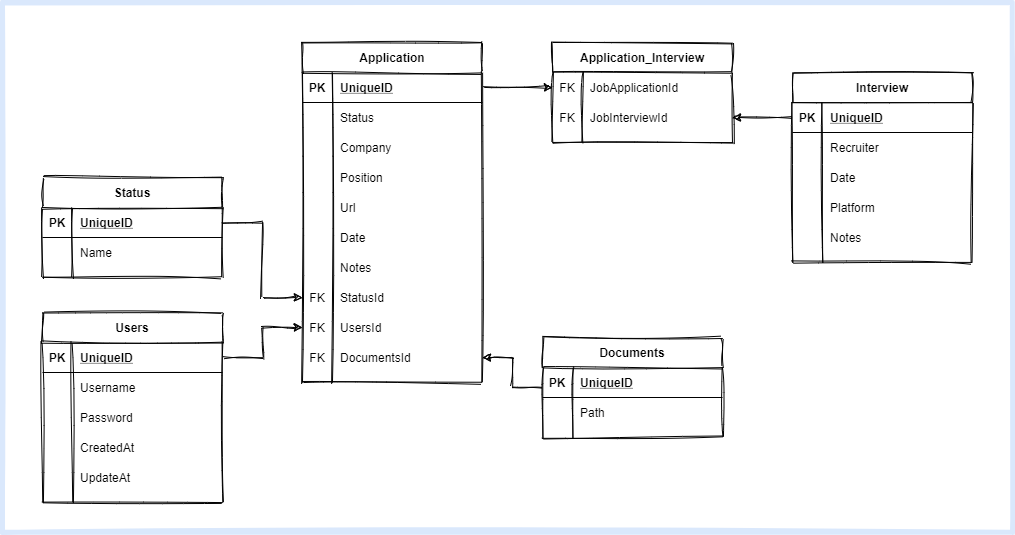

The diagram above was exported from draw.io. Its source (the exported page's mxGraphModel, read from the mxfile embedded in the PNG):
<mxGraphModel dx="1730" dy="913" grid="1" gridSize="10" guides="1" tooltips="1" connect="1" arrows="1" fold="1" page="1" pageScale="1" pageWidth="827" pageHeight="1169" math="0" shadow="0">
  <root>
    <mxCell id="0" />
    <mxCell id="1" parent="0" />
    <mxCell id="2" value="" style="group" vertex="1" connectable="0" parent="1">
      <mxGeometry x="210" y="570" width="1010" height="530" as="geometry" />
    </mxCell>
    <mxCell id="3" value="" style="rounded=0;whiteSpace=wrap;html=1;sketch=1;fillStyle=solid;strokeColor=#DAE8FC;fillColor=none;strokeWidth=5;" vertex="1" parent="2">
      <mxGeometry width="1010" height="530" as="geometry" />
    </mxCell>
    <mxCell id="4" value="Application" style="shape=table;startSize=30;container=1;collapsible=1;childLayout=tableLayout;fixedRows=1;rowLines=0;fontStyle=1;align=center;resizeLast=1;sketch=1;fontColor=#000000;fillStyle=solid;" vertex="1" parent="2">
      <mxGeometry x="300" y="40" width="180" height="340" as="geometry" />
    </mxCell>
    <mxCell id="5" value="" style="shape=partialRectangle;collapsible=0;dropTarget=0;pointerEvents=0;fillColor=none;top=0;left=0;bottom=1;right=0;points=[[0,0.5],[1,0.5]];portConstraint=eastwest;" vertex="1" parent="4">
      <mxGeometry y="30" width="180" height="30" as="geometry" />
    </mxCell>
    <mxCell id="6" value="PK" style="shape=partialRectangle;connectable=0;fillColor=none;top=0;left=0;bottom=0;right=0;fontStyle=1;overflow=hidden;" vertex="1" parent="5">
      <mxGeometry width="30" height="30" as="geometry" />
    </mxCell>
    <mxCell id="7" value="UniqueID" style="shape=partialRectangle;connectable=0;fillColor=none;top=0;left=0;bottom=0;right=0;align=left;spacingLeft=6;fontStyle=5;overflow=hidden;" vertex="1" parent="5">
      <mxGeometry x="30" width="150" height="30" as="geometry" />
    </mxCell>
    <mxCell id="8" value="" style="shape=partialRectangle;collapsible=0;dropTarget=0;pointerEvents=0;fillColor=none;top=0;left=0;bottom=0;right=0;points=[[0,0.5],[1,0.5]];portConstraint=eastwest;" vertex="1" parent="4">
      <mxGeometry y="60" width="180" height="30" as="geometry" />
    </mxCell>
    <mxCell id="9" value="" style="shape=partialRectangle;connectable=0;fillColor=none;top=0;left=0;bottom=0;right=0;editable=1;overflow=hidden;" vertex="1" parent="8">
      <mxGeometry width="30" height="30" as="geometry" />
    </mxCell>
    <mxCell id="10" value="Status" style="shape=partialRectangle;connectable=0;fillColor=none;top=0;left=0;bottom=0;right=0;align=left;spacingLeft=6;overflow=hidden;" vertex="1" parent="8">
      <mxGeometry x="30" width="150" height="30" as="geometry" />
    </mxCell>
    <mxCell id="11" value="" style="shape=partialRectangle;collapsible=0;dropTarget=0;pointerEvents=0;fillColor=none;top=0;left=0;bottom=0;right=0;points=[[0,0.5],[1,0.5]];portConstraint=eastwest;" vertex="1" parent="4">
      <mxGeometry y="90" width="180" height="30" as="geometry" />
    </mxCell>
    <mxCell id="12" value="" style="shape=partialRectangle;connectable=0;fillColor=none;top=0;left=0;bottom=0;right=0;editable=1;overflow=hidden;" vertex="1" parent="11">
      <mxGeometry width="30" height="30" as="geometry" />
    </mxCell>
    <mxCell id="13" value="Company" style="shape=partialRectangle;connectable=0;fillColor=none;top=0;left=0;bottom=0;right=0;align=left;spacingLeft=6;overflow=hidden;" vertex="1" parent="11">
      <mxGeometry x="30" width="150" height="30" as="geometry" />
    </mxCell>
    <mxCell id="14" value="" style="shape=partialRectangle;collapsible=0;dropTarget=0;pointerEvents=0;fillColor=none;top=0;left=0;bottom=0;right=0;points=[[0,0.5],[1,0.5]];portConstraint=eastwest;" vertex="1" parent="4">
      <mxGeometry y="120" width="180" height="30" as="geometry" />
    </mxCell>
    <mxCell id="15" value="" style="shape=partialRectangle;connectable=0;fillColor=none;top=0;left=0;bottom=0;right=0;editable=1;overflow=hidden;" vertex="1" parent="14">
      <mxGeometry width="30" height="30" as="geometry" />
    </mxCell>
    <mxCell id="16" value="Position" style="shape=partialRectangle;connectable=0;fillColor=none;top=0;left=0;bottom=0;right=0;align=left;spacingLeft=6;overflow=hidden;" vertex="1" parent="14">
      <mxGeometry x="30" width="150" height="30" as="geometry" />
    </mxCell>
    <mxCell id="17" value="" style="shape=partialRectangle;collapsible=0;dropTarget=0;pointerEvents=0;fillColor=none;top=0;left=0;bottom=0;right=0;points=[[0,0.5],[1,0.5]];portConstraint=eastwest;" vertex="1" parent="4">
      <mxGeometry y="150" width="180" height="30" as="geometry" />
    </mxCell>
    <mxCell id="18" value="" style="shape=partialRectangle;connectable=0;fillColor=none;top=0;left=0;bottom=0;right=0;editable=1;overflow=hidden;" vertex="1" parent="17">
      <mxGeometry width="30" height="30" as="geometry" />
    </mxCell>
    <mxCell id="19" value="Url" style="shape=partialRectangle;connectable=0;fillColor=none;top=0;left=0;bottom=0;right=0;align=left;spacingLeft=6;overflow=hidden;" vertex="1" parent="17">
      <mxGeometry x="30" width="150" height="30" as="geometry" />
    </mxCell>
    <mxCell id="20" value="" style="shape=partialRectangle;collapsible=0;dropTarget=0;pointerEvents=0;fillColor=none;top=0;left=0;bottom=0;right=0;points=[[0,0.5],[1,0.5]];portConstraint=eastwest;" vertex="1" parent="4">
      <mxGeometry y="180" width="180" height="30" as="geometry" />
    </mxCell>
    <mxCell id="21" value="" style="shape=partialRectangle;connectable=0;fillColor=none;top=0;left=0;bottom=0;right=0;editable=1;overflow=hidden;" vertex="1" parent="20">
      <mxGeometry width="30" height="30" as="geometry" />
    </mxCell>
    <mxCell id="22" value="Date" style="shape=partialRectangle;connectable=0;fillColor=none;top=0;left=0;bottom=0;right=0;align=left;spacingLeft=6;overflow=hidden;" vertex="1" parent="20">
      <mxGeometry x="30" width="150" height="30" as="geometry" />
    </mxCell>
    <mxCell id="23" value="" style="shape=partialRectangle;collapsible=0;dropTarget=0;pointerEvents=0;fillColor=none;top=0;left=0;bottom=0;right=0;points=[[0,0.5],[1,0.5]];portConstraint=eastwest;" vertex="1" parent="4">
      <mxGeometry y="210" width="180" height="30" as="geometry" />
    </mxCell>
    <mxCell id="24" value="" style="shape=partialRectangle;connectable=0;fillColor=none;top=0;left=0;bottom=0;right=0;editable=1;overflow=hidden;" vertex="1" parent="23">
      <mxGeometry width="30" height="30" as="geometry" />
    </mxCell>
    <mxCell id="25" value="Notes" style="shape=partialRectangle;connectable=0;fillColor=none;top=0;left=0;bottom=0;right=0;align=left;spacingLeft=6;overflow=hidden;" vertex="1" parent="23">
      <mxGeometry x="30" width="150" height="30" as="geometry" />
    </mxCell>
    <mxCell id="26" value="" style="shape=partialRectangle;collapsible=0;dropTarget=0;pointerEvents=0;fillColor=none;top=0;left=0;bottom=0;right=0;points=[[0,0.5],[1,0.5]];portConstraint=eastwest;" vertex="1" parent="4">
      <mxGeometry y="240" width="180" height="30" as="geometry" />
    </mxCell>
    <mxCell id="27" value="FK" style="shape=partialRectangle;connectable=0;fillColor=none;top=0;left=0;bottom=0;right=0;fontStyle=0;overflow=hidden;" vertex="1" parent="26">
      <mxGeometry width="30" height="30" as="geometry" />
    </mxCell>
    <mxCell id="28" value="StatusId" style="shape=partialRectangle;connectable=0;fillColor=none;top=0;left=0;bottom=0;right=0;align=left;spacingLeft=6;fontStyle=0;overflow=hidden;" vertex="1" parent="26">
      <mxGeometry x="30" width="150" height="30" as="geometry" />
    </mxCell>
    <mxCell id="29" value="" style="shape=partialRectangle;collapsible=0;dropTarget=0;pointerEvents=0;fillColor=none;top=0;left=0;bottom=0;right=0;points=[[0,0.5],[1,0.5]];portConstraint=eastwest;" vertex="1" parent="4">
      <mxGeometry y="270" width="180" height="30" as="geometry" />
    </mxCell>
    <mxCell id="30" value="FK" style="shape=partialRectangle;connectable=0;fillColor=none;top=0;left=0;bottom=0;right=0;fontStyle=0;overflow=hidden;" vertex="1" parent="29">
      <mxGeometry width="30" height="30" as="geometry" />
    </mxCell>
    <mxCell id="31" value="UsersId" style="shape=partialRectangle;connectable=0;fillColor=none;top=0;left=0;bottom=0;right=0;align=left;spacingLeft=6;fontStyle=0;overflow=hidden;" vertex="1" parent="29">
      <mxGeometry x="30" width="150" height="30" as="geometry" />
    </mxCell>
    <mxCell id="32" value="" style="shape=partialRectangle;collapsible=0;dropTarget=0;pointerEvents=0;fillColor=none;top=0;left=0;bottom=0;right=0;points=[[0,0.5],[1,0.5]];portConstraint=eastwest;" vertex="1" parent="4">
      <mxGeometry y="300" width="180" height="30" as="geometry" />
    </mxCell>
    <mxCell id="33" value="FK" style="shape=partialRectangle;connectable=0;fillColor=none;top=0;left=0;bottom=0;right=0;fontStyle=0;overflow=hidden;" vertex="1" parent="32">
      <mxGeometry width="30" height="30" as="geometry" />
    </mxCell>
    <mxCell id="34" value="DocumentsId" style="shape=partialRectangle;connectable=0;fillColor=none;top=0;left=0;bottom=0;right=0;align=left;spacingLeft=6;fontStyle=0;overflow=hidden;" vertex="1" parent="32">
      <mxGeometry x="30" width="150" height="30" as="geometry" />
    </mxCell>
    <mxCell id="35" value="Users" style="shape=table;startSize=30;container=1;collapsible=1;childLayout=tableLayout;fixedRows=1;rowLines=0;fontStyle=1;align=center;resizeLast=1;sketch=1;fontColor=#000000;" vertex="1" parent="2">
      <mxGeometry x="40" y="310" width="180" height="190" as="geometry" />
    </mxCell>
    <mxCell id="36" value="" style="shape=partialRectangle;collapsible=0;dropTarget=0;pointerEvents=0;fillColor=none;top=0;left=0;bottom=1;right=0;points=[[0,0.5],[1,0.5]];portConstraint=eastwest;" vertex="1" parent="35">
      <mxGeometry y="30" width="180" height="30" as="geometry" />
    </mxCell>
    <mxCell id="37" value="PK" style="shape=partialRectangle;connectable=0;fillColor=none;top=0;left=0;bottom=0;right=0;fontStyle=1;overflow=hidden;" vertex="1" parent="36">
      <mxGeometry width="30" height="30" as="geometry" />
    </mxCell>
    <mxCell id="38" value="UniqueID" style="shape=partialRectangle;connectable=0;fillColor=none;top=0;left=0;bottom=0;right=0;align=left;spacingLeft=6;fontStyle=5;overflow=hidden;" vertex="1" parent="36">
      <mxGeometry x="30" width="150" height="30" as="geometry" />
    </mxCell>
    <mxCell id="39" value="" style="shape=partialRectangle;collapsible=0;dropTarget=0;pointerEvents=0;fillColor=none;top=0;left=0;bottom=0;right=0;points=[[0,0.5],[1,0.5]];portConstraint=eastwest;" vertex="1" parent="35">
      <mxGeometry y="60" width="180" height="30" as="geometry" />
    </mxCell>
    <mxCell id="40" value="" style="shape=partialRectangle;connectable=0;fillColor=none;top=0;left=0;bottom=0;right=0;editable=1;overflow=hidden;" vertex="1" parent="39">
      <mxGeometry width="30" height="30" as="geometry" />
    </mxCell>
    <mxCell id="41" value="Username" style="shape=partialRectangle;connectable=0;fillColor=none;top=0;left=0;bottom=0;right=0;align=left;spacingLeft=6;overflow=hidden;" vertex="1" parent="39">
      <mxGeometry x="30" width="150" height="30" as="geometry" />
    </mxCell>
    <mxCell id="42" value="" style="shape=partialRectangle;collapsible=0;dropTarget=0;pointerEvents=0;fillColor=none;top=0;left=0;bottom=0;right=0;points=[[0,0.5],[1,0.5]];portConstraint=eastwest;" vertex="1" parent="35">
      <mxGeometry y="90" width="180" height="30" as="geometry" />
    </mxCell>
    <mxCell id="43" value="" style="shape=partialRectangle;connectable=0;fillColor=none;top=0;left=0;bottom=0;right=0;editable=1;overflow=hidden;" vertex="1" parent="42">
      <mxGeometry width="30" height="30" as="geometry" />
    </mxCell>
    <mxCell id="44" value="Password" style="shape=partialRectangle;connectable=0;fillColor=none;top=0;left=0;bottom=0;right=0;align=left;spacingLeft=6;overflow=hidden;" vertex="1" parent="42">
      <mxGeometry x="30" width="150" height="30" as="geometry" />
    </mxCell>
    <mxCell id="45" value="" style="shape=partialRectangle;collapsible=0;dropTarget=0;pointerEvents=0;fillColor=none;top=0;left=0;bottom=0;right=0;points=[[0,0.5],[1,0.5]];portConstraint=eastwest;" vertex="1" parent="35">
      <mxGeometry y="120" width="180" height="30" as="geometry" />
    </mxCell>
    <mxCell id="46" value="" style="shape=partialRectangle;connectable=0;fillColor=none;top=0;left=0;bottom=0;right=0;editable=1;overflow=hidden;" vertex="1" parent="45">
      <mxGeometry width="30" height="30" as="geometry" />
    </mxCell>
    <mxCell id="47" value="CreatedAt" style="shape=partialRectangle;connectable=0;fillColor=none;top=0;left=0;bottom=0;right=0;align=left;spacingLeft=6;overflow=hidden;" vertex="1" parent="45">
      <mxGeometry x="30" width="150" height="30" as="geometry" />
    </mxCell>
    <mxCell id="48" value="" style="shape=partialRectangle;collapsible=0;dropTarget=0;pointerEvents=0;fillColor=none;top=0;left=0;bottom=0;right=0;points=[[0,0.5],[1,0.5]];portConstraint=eastwest;" vertex="1" parent="35">
      <mxGeometry y="150" width="180" height="30" as="geometry" />
    </mxCell>
    <mxCell id="49" value="" style="shape=partialRectangle;connectable=0;fillColor=none;top=0;left=0;bottom=0;right=0;editable=1;overflow=hidden;" vertex="1" parent="48">
      <mxGeometry width="30" height="30" as="geometry" />
    </mxCell>
    <mxCell id="50" value="UpdateAt" style="shape=partialRectangle;connectable=0;fillColor=none;top=0;left=0;bottom=0;right=0;align=left;spacingLeft=6;overflow=hidden;" vertex="1" parent="48">
      <mxGeometry x="30" width="150" height="30" as="geometry" />
    </mxCell>
    <mxCell id="51" value="Status" style="shape=table;startSize=30;container=1;collapsible=1;childLayout=tableLayout;fixedRows=1;rowLines=0;fontStyle=1;align=center;resizeLast=1;sketch=1;fontColor=#000000;" vertex="1" parent="2">
      <mxGeometry x="40" y="175" width="180" height="100" as="geometry" />
    </mxCell>
    <mxCell id="52" value="" style="shape=partialRectangle;collapsible=0;dropTarget=0;pointerEvents=0;fillColor=none;top=0;left=0;bottom=1;right=0;points=[[0,0.5],[1,0.5]];portConstraint=eastwest;" vertex="1" parent="51">
      <mxGeometry y="30" width="180" height="30" as="geometry" />
    </mxCell>
    <mxCell id="53" value="PK" style="shape=partialRectangle;connectable=0;fillColor=none;top=0;left=0;bottom=0;right=0;fontStyle=1;overflow=hidden;" vertex="1" parent="52">
      <mxGeometry width="30" height="30" as="geometry" />
    </mxCell>
    <mxCell id="54" value="UniqueID" style="shape=partialRectangle;connectable=0;fillColor=none;top=0;left=0;bottom=0;right=0;align=left;spacingLeft=6;fontStyle=5;overflow=hidden;" vertex="1" parent="52">
      <mxGeometry x="30" width="150" height="30" as="geometry" />
    </mxCell>
    <mxCell id="55" value="" style="shape=partialRectangle;collapsible=0;dropTarget=0;pointerEvents=0;fillColor=none;top=0;left=0;bottom=0;right=0;points=[[0,0.5],[1,0.5]];portConstraint=eastwest;" vertex="1" parent="51">
      <mxGeometry y="60" width="180" height="30" as="geometry" />
    </mxCell>
    <mxCell id="56" value="" style="shape=partialRectangle;connectable=0;fillColor=none;top=0;left=0;bottom=0;right=0;editable=1;overflow=hidden;" vertex="1" parent="55">
      <mxGeometry width="30" height="30" as="geometry" />
    </mxCell>
    <mxCell id="57" value="Name" style="shape=partialRectangle;connectable=0;fillColor=none;top=0;left=0;bottom=0;right=0;align=left;spacingLeft=6;overflow=hidden;" vertex="1" parent="55">
      <mxGeometry x="30" width="150" height="30" as="geometry" />
    </mxCell>
    <mxCell id="58" style="edgeStyle=orthogonalEdgeStyle;rounded=0;sketch=1;orthogonalLoop=1;jettySize=auto;html=1;entryX=1;entryY=0.5;entryDx=0;entryDy=0;fontColor=#000000;" edge="1" parent="2" source="59" target="32">
      <mxGeometry relative="1" as="geometry" />
    </mxCell>
    <mxCell id="59" value="Documents" style="shape=table;startSize=30;container=1;collapsible=1;childLayout=tableLayout;fixedRows=1;rowLines=0;fontStyle=1;align=center;resizeLast=1;sketch=1;fontColor=#000000;" vertex="1" parent="2">
      <mxGeometry x="540" y="335" width="180" height="100" as="geometry" />
    </mxCell>
    <mxCell id="60" value="" style="shape=partialRectangle;collapsible=0;dropTarget=0;pointerEvents=0;fillColor=none;top=0;left=0;bottom=1;right=0;points=[[0,0.5],[1,0.5]];portConstraint=eastwest;" vertex="1" parent="59">
      <mxGeometry y="30" width="180" height="30" as="geometry" />
    </mxCell>
    <mxCell id="61" value="PK" style="shape=partialRectangle;connectable=0;fillColor=none;top=0;left=0;bottom=0;right=0;fontStyle=1;overflow=hidden;" vertex="1" parent="60">
      <mxGeometry width="30" height="30" as="geometry" />
    </mxCell>
    <mxCell id="62" value="UniqueID" style="shape=partialRectangle;connectable=0;fillColor=none;top=0;left=0;bottom=0;right=0;align=left;spacingLeft=6;fontStyle=5;overflow=hidden;" vertex="1" parent="60">
      <mxGeometry x="30" width="150" height="30" as="geometry" />
    </mxCell>
    <mxCell id="63" value="" style="shape=partialRectangle;collapsible=0;dropTarget=0;pointerEvents=0;fillColor=none;top=0;left=0;bottom=0;right=0;points=[[0,0.5],[1,0.5]];portConstraint=eastwest;" vertex="1" parent="59">
      <mxGeometry y="60" width="180" height="30" as="geometry" />
    </mxCell>
    <mxCell id="64" value="" style="shape=partialRectangle;connectable=0;fillColor=none;top=0;left=0;bottom=0;right=0;editable=1;overflow=hidden;" vertex="1" parent="63">
      <mxGeometry width="30" height="30" as="geometry" />
    </mxCell>
    <mxCell id="65" value="Path" style="shape=partialRectangle;connectable=0;fillColor=none;top=0;left=0;bottom=0;right=0;align=left;spacingLeft=6;overflow=hidden;" vertex="1" parent="63">
      <mxGeometry x="30" width="150" height="30" as="geometry" />
    </mxCell>
    <mxCell id="66" value="Application_Interview" style="shape=table;startSize=30;container=1;collapsible=1;childLayout=tableLayout;fixedRows=1;rowLines=0;fontStyle=1;align=center;resizeLast=1;sketch=1;fontColor=#000000;" vertex="1" parent="2">
      <mxGeometry x="550" y="40" width="180" height="100" as="geometry" />
    </mxCell>
    <mxCell id="67" value="" style="shape=partialRectangle;collapsible=0;dropTarget=0;pointerEvents=0;fillColor=none;top=0;left=0;bottom=0;right=0;points=[[0,0.5],[1,0.5]];portConstraint=eastwest;" vertex="1" parent="66">
      <mxGeometry y="30" width="180" height="30" as="geometry" />
    </mxCell>
    <mxCell id="68" value="FK" style="shape=partialRectangle;connectable=0;fillColor=none;top=0;left=0;bottom=0;right=0;fontStyle=0;overflow=hidden;" vertex="1" parent="67">
      <mxGeometry width="30" height="30" as="geometry" />
    </mxCell>
    <mxCell id="69" value="JobApplicationId" style="shape=partialRectangle;connectable=0;fillColor=none;top=0;left=0;bottom=0;right=0;align=left;spacingLeft=6;fontStyle=0;overflow=hidden;" vertex="1" parent="67">
      <mxGeometry x="30" width="150" height="30" as="geometry" />
    </mxCell>
    <mxCell id="70" value="" style="shape=partialRectangle;collapsible=0;dropTarget=0;pointerEvents=0;fillColor=none;top=0;left=0;bottom=0;right=0;points=[[0,0.5],[1,0.5]];portConstraint=eastwest;" vertex="1" parent="66">
      <mxGeometry y="60" width="180" height="30" as="geometry" />
    </mxCell>
    <mxCell id="71" value="FK" style="shape=partialRectangle;connectable=0;fillColor=none;top=0;left=0;bottom=0;right=0;fontStyle=0;overflow=hidden;" vertex="1" parent="70">
      <mxGeometry width="30" height="30" as="geometry" />
    </mxCell>
    <mxCell id="72" value="JobInterviewId" style="shape=partialRectangle;connectable=0;fillColor=none;top=0;left=0;bottom=0;right=0;align=left;spacingLeft=6;fontStyle=0;overflow=hidden;" vertex="1" parent="70">
      <mxGeometry x="30" width="150" height="30" as="geometry" />
    </mxCell>
    <mxCell id="73" value="Interview" style="shape=table;startSize=30;container=1;collapsible=1;childLayout=tableLayout;fixedRows=1;rowLines=0;fontStyle=1;align=center;resizeLast=1;sketch=1;fontColor=#000000;" vertex="1" parent="2">
      <mxGeometry x="790" y="70" width="180" height="190" as="geometry" />
    </mxCell>
    <mxCell id="74" value="" style="shape=partialRectangle;collapsible=0;dropTarget=0;pointerEvents=0;fillColor=none;top=0;left=0;bottom=1;right=0;points=[[0,0.5],[1,0.5]];portConstraint=eastwest;" vertex="1" parent="73">
      <mxGeometry y="30" width="180" height="30" as="geometry" />
    </mxCell>
    <mxCell id="75" value="PK" style="shape=partialRectangle;connectable=0;fillColor=none;top=0;left=0;bottom=0;right=0;fontStyle=1;overflow=hidden;" vertex="1" parent="74">
      <mxGeometry width="30" height="30" as="geometry" />
    </mxCell>
    <mxCell id="76" value="UniqueID" style="shape=partialRectangle;connectable=0;fillColor=none;top=0;left=0;bottom=0;right=0;align=left;spacingLeft=6;fontStyle=5;overflow=hidden;" vertex="1" parent="74">
      <mxGeometry x="30" width="150" height="30" as="geometry" />
    </mxCell>
    <mxCell id="77" value="" style="shape=partialRectangle;collapsible=0;dropTarget=0;pointerEvents=0;fillColor=none;top=0;left=0;bottom=0;right=0;points=[[0,0.5],[1,0.5]];portConstraint=eastwest;" vertex="1" parent="73">
      <mxGeometry y="60" width="180" height="30" as="geometry" />
    </mxCell>
    <mxCell id="78" value="" style="shape=partialRectangle;connectable=0;fillColor=none;top=0;left=0;bottom=0;right=0;editable=1;overflow=hidden;" vertex="1" parent="77">
      <mxGeometry width="30" height="30" as="geometry" />
    </mxCell>
    <mxCell id="79" value="Recruiter" style="shape=partialRectangle;connectable=0;fillColor=none;top=0;left=0;bottom=0;right=0;align=left;spacingLeft=6;overflow=hidden;" vertex="1" parent="77">
      <mxGeometry x="30" width="150" height="30" as="geometry" />
    </mxCell>
    <mxCell id="80" value="" style="shape=partialRectangle;collapsible=0;dropTarget=0;pointerEvents=0;fillColor=none;top=0;left=0;bottom=0;right=0;points=[[0,0.5],[1,0.5]];portConstraint=eastwest;" vertex="1" parent="73">
      <mxGeometry y="90" width="180" height="30" as="geometry" />
    </mxCell>
    <mxCell id="81" value="" style="shape=partialRectangle;connectable=0;fillColor=none;top=0;left=0;bottom=0;right=0;editable=1;overflow=hidden;" vertex="1" parent="80">
      <mxGeometry width="30" height="30" as="geometry" />
    </mxCell>
    <mxCell id="82" value="Date" style="shape=partialRectangle;connectable=0;fillColor=none;top=0;left=0;bottom=0;right=0;align=left;spacingLeft=6;overflow=hidden;" vertex="1" parent="80">
      <mxGeometry x="30" width="150" height="30" as="geometry" />
    </mxCell>
    <mxCell id="83" value="" style="shape=partialRectangle;collapsible=0;dropTarget=0;pointerEvents=0;fillColor=none;top=0;left=0;bottom=0;right=0;points=[[0,0.5],[1,0.5]];portConstraint=eastwest;" vertex="1" parent="73">
      <mxGeometry y="120" width="180" height="30" as="geometry" />
    </mxCell>
    <mxCell id="84" value="" style="shape=partialRectangle;connectable=0;fillColor=none;top=0;left=0;bottom=0;right=0;editable=1;overflow=hidden;" vertex="1" parent="83">
      <mxGeometry width="30" height="30" as="geometry" />
    </mxCell>
    <mxCell id="85" value="Platform" style="shape=partialRectangle;connectable=0;fillColor=none;top=0;left=0;bottom=0;right=0;align=left;spacingLeft=6;overflow=hidden;" vertex="1" parent="83">
      <mxGeometry x="30" width="150" height="30" as="geometry" />
    </mxCell>
    <mxCell id="86" value="" style="shape=partialRectangle;collapsible=0;dropTarget=0;pointerEvents=0;fillColor=none;top=0;left=0;bottom=0;right=0;points=[[0,0.5],[1,0.5]];portConstraint=eastwest;" vertex="1" parent="73">
      <mxGeometry y="150" width="180" height="30" as="geometry" />
    </mxCell>
    <mxCell id="87" value="" style="shape=partialRectangle;connectable=0;fillColor=none;top=0;left=0;bottom=0;right=0;editable=1;overflow=hidden;" vertex="1" parent="86">
      <mxGeometry width="30" height="30" as="geometry" />
    </mxCell>
    <mxCell id="88" value="Notes" style="shape=partialRectangle;connectable=0;fillColor=none;top=0;left=0;bottom=0;right=0;align=left;spacingLeft=6;overflow=hidden;" vertex="1" parent="86">
      <mxGeometry x="30" width="150" height="30" as="geometry" />
    </mxCell>
    <mxCell id="89" style="edgeStyle=orthogonalEdgeStyle;rounded=0;sketch=1;orthogonalLoop=1;jettySize=auto;html=1;entryX=0;entryY=0.5;entryDx=0;entryDy=0;fontColor=#000000;" edge="1" parent="2" source="36" target="29">
      <mxGeometry relative="1" as="geometry" />
    </mxCell>
    <mxCell id="90" style="edgeStyle=orthogonalEdgeStyle;rounded=0;sketch=1;orthogonalLoop=1;jettySize=auto;html=1;entryX=0;entryY=0.5;entryDx=0;entryDy=0;fontColor=#000000;" edge="1" parent="2" source="52" target="26">
      <mxGeometry relative="1" as="geometry" />
    </mxCell>
    <mxCell id="91" style="edgeStyle=orthogonalEdgeStyle;rounded=0;sketch=1;orthogonalLoop=1;jettySize=auto;html=1;entryX=0;entryY=0.5;entryDx=0;entryDy=0;fontColor=#000000;" edge="1" parent="2" source="5" target="67">
      <mxGeometry relative="1" as="geometry" />
    </mxCell>
    <mxCell id="92" style="edgeStyle=orthogonalEdgeStyle;rounded=0;sketch=1;orthogonalLoop=1;jettySize=auto;html=1;entryX=1;entryY=0.5;entryDx=0;entryDy=0;fontColor=#000000;" edge="1" parent="2" source="74" target="70">
      <mxGeometry relative="1" as="geometry" />
    </mxCell>
  </root>
</mxGraphModel>